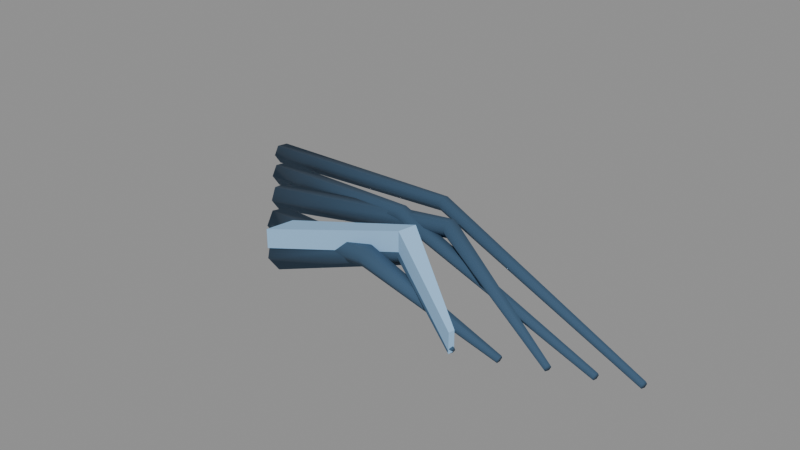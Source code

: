 # Source: branch_bundle.blend  (saved by Blender 5.2.44; exported with 4.5.12 LTS)
import bpy
from mathutils import Matrix  # noqa: F401  (used for matrix-valued properties, if any)

bpy.ops.wm.read_factory_settings(use_empty=True)
scene = bpy.context.scene
scene.name = 'Scene'

# ---- collections
col_collisionguides_not_exported = bpy.data.collections.new('CollisionGuides_NOT_EXPORTED'); scene.collection.children.link(col_collisionguides_not_exported)

# ---- materials (node trees are filled in below, after node groups)
mat_env_snow = bpy.data.materials.new('env_snow')
mat_env_snow.diffuse_color = (0.3278, 0.5776, 0.8632, 1.0)
mat_env_twig = bpy.data.materials.new('env_twig')
mat_env_twig.diffuse_color = (0.03689, 0.0865, 0.1529, 1.0)

# ---- material node trees
mat_env_snow.use_nodes = True; mat_env_snow.node_tree.nodes.clear()
_N = mat_env_snow.node_tree.nodes; _L = mat_env_snow.node_tree.links
n0 = _N.new('ShaderNodeBsdfPrincipled'); n0.name = 'Principled BSDF'; n0.location = (-200, 100)
n0.inputs[0].default_value = (0.3278, 0.5776, 0.8632, 1.0)
n0.inputs[2].default_value = 0.9
n0.inputs[10].default_value = 0.005
n1 = _N.new('ShaderNodeOutputMaterial'); n1.name = 'Material Output'; n1.location = (200, 100)
_L.new(n0.outputs[0], n1.inputs[0])
n1.is_active_output = True
mat_env_twig.use_nodes = True; mat_env_twig.node_tree.nodes.clear()
_N = mat_env_twig.node_tree.nodes; _L = mat_env_twig.node_tree.links
n0 = _N.new('ShaderNodeBsdfPrincipled'); n0.name = 'Principled BSDF'; n0.location = (-200, 100)
n0.inputs[0].default_value = (0.03689, 0.0865, 0.1529, 1.0)
n0.inputs[2].default_value = 0.9
n0.inputs[10].default_value = 0.005
n1 = _N.new('ShaderNodeOutputMaterial'); n1.name = 'Material Output'; n1.location = (200, 100)
_L.new(n0.outputs[0], n1.inputs[0])
n1.is_active_output = True

# ---- meshes
me_bentbranch = bpy.data.meshes.new('BentBranch')
me_bentbranch.from_pydata([(-0.6564, 0.2138, 0.1), (-0.6571, 0.2278, 0.123), (-0.6507, 0.2541, 0.123), (-0.6436, 0.2662, 0.1), (-0.6429, 0.2522, 0.07696), (-0.6493, 0.2259, 0.07696), (0.02064, 0.05806, 0.2208), (0.0227, 0.06646, 0.2358), (0.02767, 0.08301, 0.2358), (0.03057, 0.09116, 0.2208), (0.02851, 0.08276, 0.2058), (0.02355, 0.06621, 0.2058), (0.6473, -0.1575, 0.14), (0.6494, -0.154, 0.1469), (0.6521, -0.1465, 0.1469), (0.6527, -0.1425, 0.14), (0.6506, -0.146, 0.1331), (0.6479, -0.1535, 0.1331), (-0.5389, 0.09135, 0.116), (-0.5396, 0.1073, 0.1414), (-0.5307, 0.1359, 0.1414), (-0.5211, 0.1486, 0.116), (-0.5204, 0.1327, 0.09059), (-0.5293, 0.1041, 0.09059), (0.0008443, -0.0652, 0.2358), (0.002978, -0.05583, 0.2524), (0.008297, -0.03738, 0.2524), (0.01148, -0.0283, 0.2358), (0.009347, -0.03768, 0.2191), (0.004029, -0.05613, 0.2191), (0.5779, -0.2077, 0.154), (0.5799, -0.2041, 0.1609), (0.5819, -0.1964, 0.1609), (0.5821, -0.1923, 0.154), (0.5801, -0.1959, 0.1471), (0.5781, -0.2036, 0.1471), (-0.4135, -0.03282, 0.132), (-0.4177, -0.01578, 0.16), (-0.4142, 0.01703, 0.16), (-0.4065, 0.03282, 0.132), (-0.4023, 0.01578, 0.104), (-0.4058, -0.01703, 0.104), (0.1394, -0.0791, 0.2507), (0.1415, -0.06873, 0.269), (0.147, -0.04835, 0.269), (0.1505, -0.03834, 0.2507), (0.1484, -0.04871, 0.2324), (0.1428, -0.0691, 0.2324), (0.5063, -0.2571, 0.168), (0.5094, -0.2542, 0.1748), (0.5131, -0.2471, 0.1748), (0.5137, -0.2429, 0.168), (0.5106, -0.2458, 0.1612), (0.5069, -0.2529, 0.1612), (-0.3031, -0.1535, 0.148), (-0.3043, -0.1337, 0.1781), (-0.2911, -0.1002, 0.1781), (-0.2769, -0.08648, 0.148), (-0.2757, -0.1063, 0.1179), (-0.2889, -0.1398, 0.1179), (0.1028, -0.2984, 0.2657), (0.1047, -0.287, 0.2856), (0.1102, -0.2646, 0.2856), (0.1139, -0.2537, 0.2657), (0.112, -0.2651, 0.2457), (0.1065, -0.2874, 0.2457), (0.4394, -0.308, 0.182), (0.4414, -0.3041, 0.1887), (0.442, -0.2961, 0.1887), (0.4406, -0.292, 0.182), (0.4386, -0.2959, 0.1753), (0.438, -0.3039, 0.1753), (-0.1699, -0.279, 0.164), (-0.1807, -0.2595, 0.196), (-0.1808, -0.2205, 0.196), (-0.1701, -0.201, 0.164), (-0.1593, -0.2205, 0.132), (-0.1592, -0.2595, 0.132), (0.172, -0.2637, 0.2806), (0.1733, -0.2512, 0.3022), (0.1782, -0.2267, 0.3022), (0.182, -0.2147, 0.2806), (0.1807, -0.2272, 0.2591), (0.1757, -0.2517, 0.2591), (0.366, -0.3569, 0.196), (0.3701, -0.3547, 0.2025), (0.3741, -0.3478, 0.2025), (0.374, -0.3431, 0.196), (0.3699, -0.3453, 0.1895), (0.3659, -0.3522, 0.1895), (-0.1765, -0.2721, 0.2282), (-0.1635, -0.2079, 0.2282), (0.1728, -0.2597, 0.3344), (0.1812, -0.2187, 0.3344), (0.3687, -0.3566, 0.237), (0.3713, -0.3434, 0.237), (-0.1765, -0.2721, 0.1832), (-0.1635, -0.2079, 0.1832), (0.1728, -0.2597, 0.2894), (0.1812, -0.2187, 0.2894), (0.3687, -0.3566, 0.192), (0.3713, -0.3434, 0.192)], [], [(0, 6, 7, 1), (1, 7, 8, 2), (2, 8, 9, 3), (3, 9, 10, 4), (4, 10, 11, 5), (5, 11, 6, 0), (6, 12, 13, 7), (7, 13, 14, 8), (8, 14, 15, 9), (9, 15, 16, 10), (10, 16, 17, 11), (11, 17, 12, 6), (5, 0, 1, 2, 3, 4), (12, 17, 16, 15, 14, 13), (18, 24, 25, 19), (19, 25, 26, 20), (20, 26, 27, 21), (21, 27, 28, 22), (22, 28, 29, 23), (23, 29, 24, 18), (24, 30, 31, 25), (25, 31, 32, 26), (26, 32, 33, 27), (27, 33, 34, 28), (28, 34, 35, 29), (29, 35, 30, 24), (23, 18, 19, 20, 21, 22), (30, 35, 34, 33, 32, 31), (36, 42, 43, 37), (37, 43, 44, 38), (38, 44, 45, 39), (39, 45, 46, 40), (40, 46, 47, 41), (41, 47, 42, 36), (42, 48, 49, 43), (43, 49, 50, 44), (44, 50, 51, 45), (45, 51, 52, 46), (46, 52, 53, 47), (47, 53, 48, 42), (41, 36, 37, 38, 39, 40), (48, 53, 52, 51, 50, 49), (54, 60, 61, 55), (55, 61, 62, 56), (56, 62, 63, 57), (57, 63, 64, 58), (58, 64, 65, 59), (59, 65, 60, 54), (60, 66, 67, 61), (61, 67, 68, 62), (62, 68, 69, 63), (63, 69, 70, 64), (64, 70, 71, 65), (65, 71, 66, 60), (59, 54, 55, 56, 57, 58), (66, 71, 70, 69, 68, 67), (72, 78, 79, 73), (73, 79, 80, 74), (74, 80, 81, 75), (75, 81, 82, 76), (76, 82, 83, 77), (77, 83, 78, 72), (78, 84, 85, 79), (79, 85, 86, 80), (80, 86, 87, 81), (81, 87, 88, 82), (82, 88, 89, 83), (83, 89, 84, 78), (77, 72, 73, 74, 75, 76), (84, 89, 88, 87, 86, 85), (90, 92, 93, 91), (92, 94, 95, 93), (96, 97, 99, 98), (98, 99, 101, 100), (90, 91, 97, 96), (94, 100, 101, 95), (90, 96, 98, 92), (92, 98, 100, 94), (91, 93, 99, 97), (93, 95, 101, 99)])
me_bentbranch.polygons.foreach_set('use_smooth', [1, 1, 1, 1, 1, 1, 1, 1, 1, 1, 1, 1, 1, 1, 1, 1, 1, 1, 1, 1, 1, 1, 1, 1, 1, 1, 1, 1, 1, 1, 1, 1, 1, 1, 1, 1, 1, 1, 1, 1, 1, 1, 1, 1, 1, 1, 1, 1, 1, 1, 1, 1, 1, 1, 1, 1, 1, 1, 1, 1, 1, 1, 1, 1, 1, 1, 1, 1, 1, 1, 0, 0, 0, 0, 0, 0, 0, 0, 0, 0])
me_bentbranch.polygons.foreach_set('material_index', [1, 1, 1, 1, 1, 1, 1, 1, 1, 1, 1, 1, 1, 1, 1, 1, 1, 1, 1, 1, 1, 1, 1, 1, 1, 1, 1, 1, 1, 1, 1, 1, 1, 1, 1, 1, 1, 1, 1, 1, 1, 1, 1, 1, 1, 1, 1, 1, 1, 1, 1, 1, 1, 1, 1, 1, 1, 1, 1, 1, 1, 1, 1, 1, 1, 1, 1, 1, 1, 1, 0, 0, 0, 0, 0, 0, 0, 0, 0, 0])
me_bentbranch.materials.append(mat_env_snow)
me_bentbranch.materials.append(mat_env_twig)
me_bentbranch.update()
me_cube = bpy.data.meshes.new('Cube')
me_cube.from_pydata([(-0.5, -0.5, -0.5), (-0.5, -0.5, 0.5), (-0.5, 0.5, -0.5), (-0.5, 0.5, 0.5), (0.5, -0.5, -0.5), (0.5, -0.5, 0.5), (0.5, 0.5, -0.5), (0.5, 0.5, 0.5)], [], [(0, 1, 3, 2), (2, 3, 7, 6), (6, 7, 5, 4), (4, 5, 1, 0), (2, 6, 4, 0), (7, 3, 1, 5)])
_uv = me_cube.uv_layers.new(name='UVMap')
_uv.uv.foreach_set('vector', [0.375, 0.0, 0.625, 0.0, 0.625, 0.25, 0.375, 0.25, 0.375, 0.25, 0.625, 0.25, 0.625, 0.5, 0.375, 0.5, 0.375, 0.5, 0.625, 0.5, 0.625, 0.75, 0.375, 0.75, 0.375, 0.75, 0.625, 0.75, 0.625, 1.0, 0.375, 1.0, 0.125, 0.5, 0.375, 0.5, 0.375, 0.75, 0.125, 0.75, 0.625, 0.5, 0.875, 0.5, 0.875, 0.75, 0.625, 0.75])
me_cube.update()

# ---- objects
ob_near = bpy.data.objects.new('Near', me_bentbranch)
ob_branch_bundle = bpy.data.objects.new('branch_bundle', None)
ob_collision_00_drybranchbundle = bpy.data.objects.new('Collision_00_DryBranchBundle', me_cube)

# ---- transforms, parenting, visibility, modifiers, constraints
ob_near.parent = ob_branch_bundle
ob_near.location = (0.0, 0.0, 0.0)
ob_branch_bundle.location = (0.0, 0.0, 0.0)
ob_collision_00_drybranchbundle.location = (0.0, -0.1, 0.09)
ob_collision_00_drybranchbundle.scale = (1.25, 0.75, 0.18)
ob_collision_00_drybranchbundle.hide_render = True
ob_collision_00_drybranchbundle.display_type = 'WIRE'

# ---- collection membership
scene.collection.objects.link(ob_near)
scene.collection.objects.link(ob_branch_bundle)
col_collisionguides_not_exported.objects.link(ob_collision_00_drybranchbundle)

# ---- scene / render settings (as saved in the file)
scene.frame_start = 1; scene.frame_end = 250; scene.frame_set(1)
scene.render.engine = 'BLENDER_EEVEE_NEXT'
scene.render.bake_bias = 0.0
scene.render.bake_samples = 0
scene.render.compositor_device = 'GPU'
scene.eevee.use_volume_custom_range = False
scene.eevee.fast_gi_thickness_near = 0.1
scene.eevee.fast_gi_thickness_far = 0.0
scene.eevee.ray_tracing_options.screen_trace_thickness = 0.1
bpy.context.view_layer.update()

# ---- added for rendering (the .blend has no active camera and no usable light): camera, sun + grey world if the file has none
cam_auto = bpy.data.cameras.new('AutoCamera')
cam_auto.lens = 50.0
cam_auto.sensor_width = 36.0
cam_auto.clip_end = 1000.0
ob_auto_camera = bpy.data.objects.new('AutoCamera', cam_auto)
scene.collection.objects.link(ob_auto_camera)
ob_auto_camera.location = (1.3608, -1.68095, 1.29606)
ob_auto_camera.rotation_euler = (1.09748, -7.21219e-08, 0.694738)
scene.camera = ob_auto_camera
light_auto_sun = bpy.data.lights.new('AutoSun', 'SUN')
light_auto_sun.energy = 3.0
light_auto_sun.angle = 0.0523599
ob_auto_sun = bpy.data.objects.new('AutoSun', light_auto_sun)
scene.collection.objects.link(ob_auto_sun)
ob_auto_sun.rotation_euler = (0.872665, 0.174533, 0.523599)
if scene.world is None:
    world_auto = bpy.data.worlds.new('AutoWorld')
    world_auto.color = (0.3, 0.3, 0.3)
    scene.world = world_auto
bpy.context.view_layer.update()
